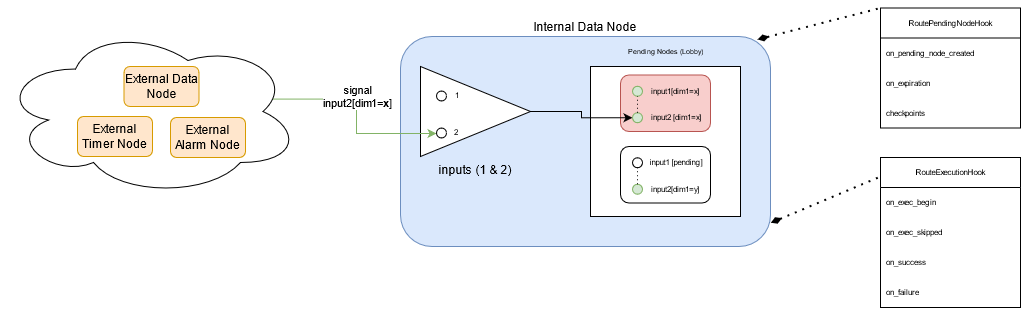

The diagram above was exported from draw.io. Its source (the exported page's mxGraphModel, read from the mxfile embedded in the PNG):
<mxGraphModel dx="3183" dy="1849" grid="1" gridSize="10" guides="1" tooltips="1" connect="1" arrows="1" fold="1" page="1" pageScale="1" pageWidth="850" pageHeight="1100" math="0" shadow="0">
  <root>
    <mxCell id="0" />
    <mxCell id="1" parent="0" />
    <mxCell id="q12CQH4DrVXbeyM8TDPM-4" value="Internal Data Node" style="html=1;whiteSpace=wrap;rounded=1;dropTarget=0;fillColor=#dae8fc;strokeColor=#6c8ebf;labelPosition=center;verticalLabelPosition=top;align=center;verticalAlign=bottom;" parent="1" vertex="1">
      <mxGeometry x="-1170" y="-1010" width="370" height="210" as="geometry" />
    </mxCell>
    <mxCell id="q12CQH4DrVXbeyM8TDPM-27" value="" style="rounded=0;whiteSpace=wrap;html=1;fontSize=8;labelPosition=center;verticalLabelPosition=top;align=center;verticalAlign=bottom;" parent="1" vertex="1">
      <mxGeometry x="-980" y="-980" width="150" height="150" as="geometry" />
    </mxCell>
    <mxCell id="cnsgDhaGRVUh2SmLshKD-1" value="" style="rounded=1;whiteSpace=wrap;html=1;fontSize=8;" parent="1" vertex="1">
      <mxGeometry x="-950" y="-900" width="90" height="56.5" as="geometry" />
    </mxCell>
    <mxCell id="q12CQH4DrVXbeyM8TDPM-48" value="" style="rounded=1;whiteSpace=wrap;html=1;fontSize=8;fillColor=#f8cecc;strokeColor=#b85450;" parent="1" vertex="1">
      <mxGeometry x="-950" y="-971.5" width="90" height="56.5" as="geometry" />
    </mxCell>
    <mxCell id="q12CQH4DrVXbeyM8TDPM-8" value="inputs (1 &amp;amp; 2)" style="triangle;whiteSpace=wrap;html=1;labelPosition=center;verticalLabelPosition=bottom;align=center;verticalAlign=top;" parent="1" vertex="1">
      <mxGeometry x="-1150" y="-980" width="110" height="90" as="geometry" />
    </mxCell>
    <mxCell id="q12CQH4DrVXbeyM8TDPM-5" style="edgeStyle=orthogonalEdgeStyle;rounded=0;orthogonalLoop=1;jettySize=auto;html=1;entryX=0;entryY=0.5;entryDx=0;entryDy=0;exitX=0.902;exitY=0.427;exitDx=0;exitDy=0;exitPerimeter=0;fillColor=#d5e8d4;strokeColor=#82b366;" parent="1" source="q12CQH4DrVXbeyM8TDPM-19" target="q12CQH4DrVXbeyM8TDPM-42" edge="1">
      <mxGeometry relative="1" as="geometry">
        <mxPoint x="-1260" y="-974.9714285714285" as="sourcePoint" />
        <Array as="points">
          <mxPoint x="-1214" y="-947" />
          <mxPoint x="-1214" y="-913" />
          <mxPoint x="-1134" y="-913" />
        </Array>
      </mxGeometry>
    </mxCell>
    <mxCell id="q12CQH4DrVXbeyM8TDPM-6" value="&lt;div&gt;signal&lt;/div&gt;&lt;div&gt;input2[dim1=&lt;b&gt;x&lt;/b&gt;]&lt;br&gt;&lt;/div&gt;" style="edgeLabel;html=1;align=center;verticalAlign=middle;resizable=0;points=[];" parent="q12CQH4DrVXbeyM8TDPM-5" vertex="1" connectable="0">
      <mxGeometry x="-0.3239" y="-1" relative="1" as="geometry">
        <mxPoint x="19" y="-4" as="offset" />
      </mxGeometry>
    </mxCell>
    <mxCell id="q12CQH4DrVXbeyM8TDPM-7" value="" style="edgeStyle=orthogonalEdgeStyle;rounded=0;orthogonalLoop=1;jettySize=auto;html=1;entryX=0;entryY=0.5;entryDx=0;entryDy=0;" parent="1" source="q12CQH4DrVXbeyM8TDPM-8" target="q12CQH4DrVXbeyM8TDPM-39" edge="1">
      <mxGeometry relative="1" as="geometry">
        <mxPoint x="-980" y="-935" as="targetPoint" />
      </mxGeometry>
    </mxCell>
    <mxCell id="q12CQH4DrVXbeyM8TDPM-19" value="" style="ellipse;shape=cloud;whiteSpace=wrap;html=1;fontSize=8;" parent="1" vertex="1">
      <mxGeometry x="-1570" y="-1020" width="300" height="170" as="geometry" />
    </mxCell>
    <mxCell id="q12CQH4DrVXbeyM8TDPM-20" value="External Data Node" style="html=1;whiteSpace=wrap;rounded=1;dropTarget=0;fillColor=#ffe6cc;strokeColor=#d79b00;" parent="1" vertex="1">
      <mxGeometry x="-1446.5" y="-980" width="75" height="40" as="geometry" />
    </mxCell>
    <mxCell id="q12CQH4DrVXbeyM8TDPM-21" value="External Alarm Node" style="html=1;whiteSpace=wrap;rounded=1;dropTarget=0;fillColor=#ffe6cc;strokeColor=#d79b00;" parent="1" vertex="1">
      <mxGeometry x="-1400" y="-929" width="75" height="40" as="geometry" />
    </mxCell>
    <mxCell id="q12CQH4DrVXbeyM8TDPM-25" value="External Timer Node" style="html=1;whiteSpace=wrap;rounded=1;dropTarget=0;fillColor=#ffe6cc;strokeColor=#d79b00;" parent="1" vertex="1">
      <mxGeometry x="-1493" y="-930" width="75" height="40" as="geometry" />
    </mxCell>
    <mxCell id="q12CQH4DrVXbeyM8TDPM-34" value="&lt;font style=&quot;font-size: 7px&quot;&gt;Pending Nodes (Lobby)&lt;br&gt;&lt;/font&gt;" style="text;html=1;strokeColor=none;fillColor=none;align=center;verticalAlign=middle;whiteSpace=wrap;rounded=0;fontSize=7;" parent="1" vertex="1">
      <mxGeometry x="-957.5" y="-1010" width="105" height="30" as="geometry" />
    </mxCell>
    <mxCell id="q12CQH4DrVXbeyM8TDPM-38" value="" style="ellipse;whiteSpace=wrap;html=1;aspect=fixed;labelPosition=right;verticalLabelPosition=top;align=left;verticalAlign=bottom;fontSize=8;fillColor=#d5e8d4;strokeColor=#82b366;" parent="1" vertex="1">
      <mxGeometry x="-938" y="-960.25" width="10" height="10" as="geometry" />
    </mxCell>
    <mxCell id="q12CQH4DrVXbeyM8TDPM-39" value="" style="ellipse;whiteSpace=wrap;html=1;aspect=fixed;fillColor=#d5e8d4;strokeColor=#82b366;" parent="1" vertex="1">
      <mxGeometry x="-938" y="-933.75" width="10" height="10" as="geometry" />
    </mxCell>
    <mxCell id="q12CQH4DrVXbeyM8TDPM-40" value="input1[dim1=x]" style="text;html=1;strokeColor=none;fillColor=none;align=center;verticalAlign=middle;whiteSpace=wrap;rounded=0;fontSize=8;" parent="1" vertex="1">
      <mxGeometry x="-919" y="-966" width="48" height="21.5" as="geometry" />
    </mxCell>
    <mxCell id="q12CQH4DrVXbeyM8TDPM-41" value="" style="ellipse;whiteSpace=wrap;html=1;aspect=fixed;labelPosition=right;verticalLabelPosition=top;align=left;verticalAlign=bottom;fontSize=8;" parent="1" vertex="1">
      <mxGeometry x="-1134" y="-955.5" width="10" height="10" as="geometry" />
    </mxCell>
    <mxCell id="q12CQH4DrVXbeyM8TDPM-42" value="" style="ellipse;whiteSpace=wrap;html=1;aspect=fixed;" parent="1" vertex="1">
      <mxGeometry x="-1134" y="-918.5" width="10" height="10" as="geometry" />
    </mxCell>
    <mxCell id="q12CQH4DrVXbeyM8TDPM-45" value="1" style="text;html=1;strokeColor=none;fillColor=none;align=center;verticalAlign=middle;whiteSpace=wrap;rounded=0;fontSize=8;" parent="1" vertex="1">
      <mxGeometry x="-1125" y="-961" width="24" height="20" as="geometry" />
    </mxCell>
    <mxCell id="q12CQH4DrVXbeyM8TDPM-46" value="2" style="text;html=1;strokeColor=none;fillColor=none;align=center;verticalAlign=middle;whiteSpace=wrap;rounded=0;fontSize=8;" parent="1" vertex="1">
      <mxGeometry x="-1126" y="-924.5" width="24" height="20" as="geometry" />
    </mxCell>
    <mxCell id="q12CQH4DrVXbeyM8TDPM-49" value="" style="endArrow=none;dashed=1;html=1;dashPattern=1 3;strokeWidth=1;rounded=0;fontSize=8;entryX=0.5;entryY=1;entryDx=0;entryDy=0;exitX=0.5;exitY=0;exitDx=0;exitDy=0;" parent="1" source="q12CQH4DrVXbeyM8TDPM-39" target="q12CQH4DrVXbeyM8TDPM-38" edge="1">
      <mxGeometry width="50" height="50" relative="1" as="geometry">
        <mxPoint x="-1119" y="-908.5" as="sourcePoint" />
        <mxPoint x="-1119" y="-935.5" as="targetPoint" />
      </mxGeometry>
    </mxCell>
    <mxCell id="cnsgDhaGRVUh2SmLshKD-2" value="" style="ellipse;whiteSpace=wrap;html=1;aspect=fixed;labelPosition=right;verticalLabelPosition=top;align=left;verticalAlign=bottom;fontSize=8;fillColor=#FFFFFF;strokeColor=#000000;" parent="1" vertex="1">
      <mxGeometry x="-938" y="-888.75" width="10" height="10" as="geometry" />
    </mxCell>
    <mxCell id="cnsgDhaGRVUh2SmLshKD-3" value="" style="ellipse;whiteSpace=wrap;html=1;aspect=fixed;fillColor=#d5e8d4;strokeColor=#82b366;" parent="1" vertex="1">
      <mxGeometry x="-938" y="-862.25" width="10" height="10" as="geometry" />
    </mxCell>
    <mxCell id="cnsgDhaGRVUh2SmLshKD-5" value="input2[dim1=y]" style="text;html=1;strokeColor=none;fillColor=none;align=center;verticalAlign=middle;whiteSpace=wrap;rounded=0;fontSize=8;" parent="1" vertex="1">
      <mxGeometry x="-902" y="-868" width="14" height="21.5" as="geometry" />
    </mxCell>
    <mxCell id="cnsgDhaGRVUh2SmLshKD-6" value="" style="endArrow=none;dashed=1;html=1;dashPattern=1 3;strokeWidth=1;rounded=0;fontSize=8;entryX=0.5;entryY=1;entryDx=0;entryDy=0;exitX=0.5;exitY=0;exitDx=0;exitDy=0;" parent="1" source="cnsgDhaGRVUh2SmLshKD-3" target="cnsgDhaGRVUh2SmLshKD-2" edge="1">
      <mxGeometry width="50" height="50" relative="1" as="geometry">
        <mxPoint x="-1119" y="-837" as="sourcePoint" />
        <mxPoint x="-1119" y="-864" as="targetPoint" />
      </mxGeometry>
    </mxCell>
    <mxCell id="cnsgDhaGRVUh2SmLshKD-8" value="input2 [dim1=x]" style="text;html=1;strokeColor=none;fillColor=none;align=center;verticalAlign=middle;whiteSpace=wrap;rounded=0;fontSize=8;" parent="1" vertex="1">
      <mxGeometry x="-928" y="-939.5" width="68" height="21.5" as="geometry" />
    </mxCell>
    <mxCell id="cnsgDhaGRVUh2SmLshKD-9" value="input1 [pending]" style="text;html=1;strokeColor=none;fillColor=none;align=center;verticalAlign=middle;whiteSpace=wrap;rounded=0;fontSize=8;" parent="1" vertex="1">
      <mxGeometry x="-928" y="-894.5" width="68" height="21.5" as="geometry" />
    </mxCell>
    <mxCell id="cnsgDhaGRVUh2SmLshKD-20" value="RoutePendingNodeHook" style="swimlane;fontStyle=0;childLayout=stackLayout;horizontal=1;startSize=30;horizontalStack=0;resizeParent=1;resizeParentMax=0;resizeLast=0;collapsible=1;marginBottom=0;fontSize=8;strokeColor=#000000;" parent="1" vertex="1">
      <mxGeometry x="-690" y="-1038.5" width="140" height="120" as="geometry" />
    </mxCell>
    <mxCell id="cnsgDhaGRVUh2SmLshKD-21" value="on_pending_node_created" style="text;strokeColor=none;fillColor=none;align=left;verticalAlign=middle;spacingLeft=4;spacingRight=4;overflow=hidden;points=[[0,0.5],[1,0.5]];portConstraint=eastwest;rotatable=0;fontSize=8;" parent="cnsgDhaGRVUh2SmLshKD-20" vertex="1">
      <mxGeometry y="30" width="140" height="30" as="geometry" />
    </mxCell>
    <mxCell id="cnsgDhaGRVUh2SmLshKD-22" value="on_expiration" style="text;strokeColor=none;fillColor=none;align=left;verticalAlign=middle;spacingLeft=4;spacingRight=4;overflow=hidden;points=[[0,0.5],[1,0.5]];portConstraint=eastwest;rotatable=0;fontSize=8;" parent="cnsgDhaGRVUh2SmLshKD-20" vertex="1">
      <mxGeometry y="60" width="140" height="30" as="geometry" />
    </mxCell>
    <mxCell id="cnsgDhaGRVUh2SmLshKD-23" value="checkpoints" style="text;strokeColor=none;fillColor=none;align=left;verticalAlign=middle;spacingLeft=4;spacingRight=4;overflow=hidden;points=[[0,0.5],[1,0.5]];portConstraint=eastwest;rotatable=0;fontSize=8;" parent="cnsgDhaGRVUh2SmLshKD-20" vertex="1">
      <mxGeometry y="90" width="140" height="30" as="geometry" />
    </mxCell>
    <mxCell id="cnsgDhaGRVUh2SmLshKD-24" value="RouteExecutionHook" style="swimlane;fontStyle=0;childLayout=stackLayout;horizontal=1;startSize=30;horizontalStack=0;resizeParent=1;resizeParentMax=0;resizeLast=0;collapsible=1;marginBottom=0;fontSize=8;strokeColor=#000000;" parent="1" vertex="1">
      <mxGeometry x="-690" y="-889" width="140" height="150" as="geometry" />
    </mxCell>
    <mxCell id="cnsgDhaGRVUh2SmLshKD-25" value="on_exec_begin" style="text;strokeColor=none;fillColor=none;align=left;verticalAlign=middle;spacingLeft=4;spacingRight=4;overflow=hidden;points=[[0,0.5],[1,0.5]];portConstraint=eastwest;rotatable=0;fontSize=8;" parent="cnsgDhaGRVUh2SmLshKD-24" vertex="1">
      <mxGeometry y="30" width="140" height="30" as="geometry" />
    </mxCell>
    <mxCell id="cnsgDhaGRVUh2SmLshKD-26" value="on_exec_skipped" style="text;strokeColor=none;fillColor=none;align=left;verticalAlign=middle;spacingLeft=4;spacingRight=4;overflow=hidden;points=[[0,0.5],[1,0.5]];portConstraint=eastwest;rotatable=0;fontSize=8;" parent="cnsgDhaGRVUh2SmLshKD-24" vertex="1">
      <mxGeometry y="60" width="140" height="30" as="geometry" />
    </mxCell>
    <mxCell id="cnsgDhaGRVUh2SmLshKD-27" value="on_success" style="text;strokeColor=none;fillColor=none;align=left;verticalAlign=middle;spacingLeft=4;spacingRight=4;overflow=hidden;points=[[0,0.5],[1,0.5]];portConstraint=eastwest;rotatable=0;fontSize=8;" parent="cnsgDhaGRVUh2SmLshKD-24" vertex="1">
      <mxGeometry y="90" width="140" height="30" as="geometry" />
    </mxCell>
    <mxCell id="cnsgDhaGRVUh2SmLshKD-28" value="on_failure" style="text;strokeColor=none;fillColor=none;align=left;verticalAlign=middle;spacingLeft=4;spacingRight=4;overflow=hidden;points=[[0,0.5],[1,0.5]];portConstraint=eastwest;rotatable=0;fontSize=8;" parent="cnsgDhaGRVUh2SmLshKD-24" vertex="1">
      <mxGeometry y="120" width="140" height="30" as="geometry" />
    </mxCell>
    <mxCell id="cnsgDhaGRVUh2SmLshKD-29" value="" style="endArrow=none;dashed=1;html=1;dashPattern=1 3;strokeWidth=2;rounded=0;fontSize=8;exitX=1.001;exitY=0.887;exitDx=0;exitDy=0;startArrow=diamondThin;startFill=1;entryX=0;entryY=0.127;entryDx=0;entryDy=0;entryPerimeter=0;exitPerimeter=0;" parent="1" target="cnsgDhaGRVUh2SmLshKD-24" edge="1">
      <mxGeometry width="50" height="50" relative="1" as="geometry">
        <mxPoint x="-799.6300000000001" y="-823.7299999999999" as="sourcePoint" />
        <mxPoint x="-690" y="-790" as="targetPoint" />
      </mxGeometry>
    </mxCell>
    <mxCell id="cnsgDhaGRVUh2SmLshKD-30" value="" style="endArrow=none;dashed=1;html=1;dashPattern=1 3;strokeWidth=2;rounded=0;fontSize=8;exitX=0.965;exitY=0.014;exitDx=0;exitDy=0;entryX=0;entryY=0;entryDx=0;entryDy=0;startArrow=diamondThin;startFill=1;exitPerimeter=0;" parent="1" target="cnsgDhaGRVUh2SmLshKD-20" edge="1">
      <mxGeometry width="50" height="50" relative="1" as="geometry">
        <mxPoint x="-812.95" y="-1007.06" as="sourcePoint" />
        <mxPoint x="-680" y="-780" as="targetPoint" />
      </mxGeometry>
    </mxCell>
  </root>
</mxGraphModel>